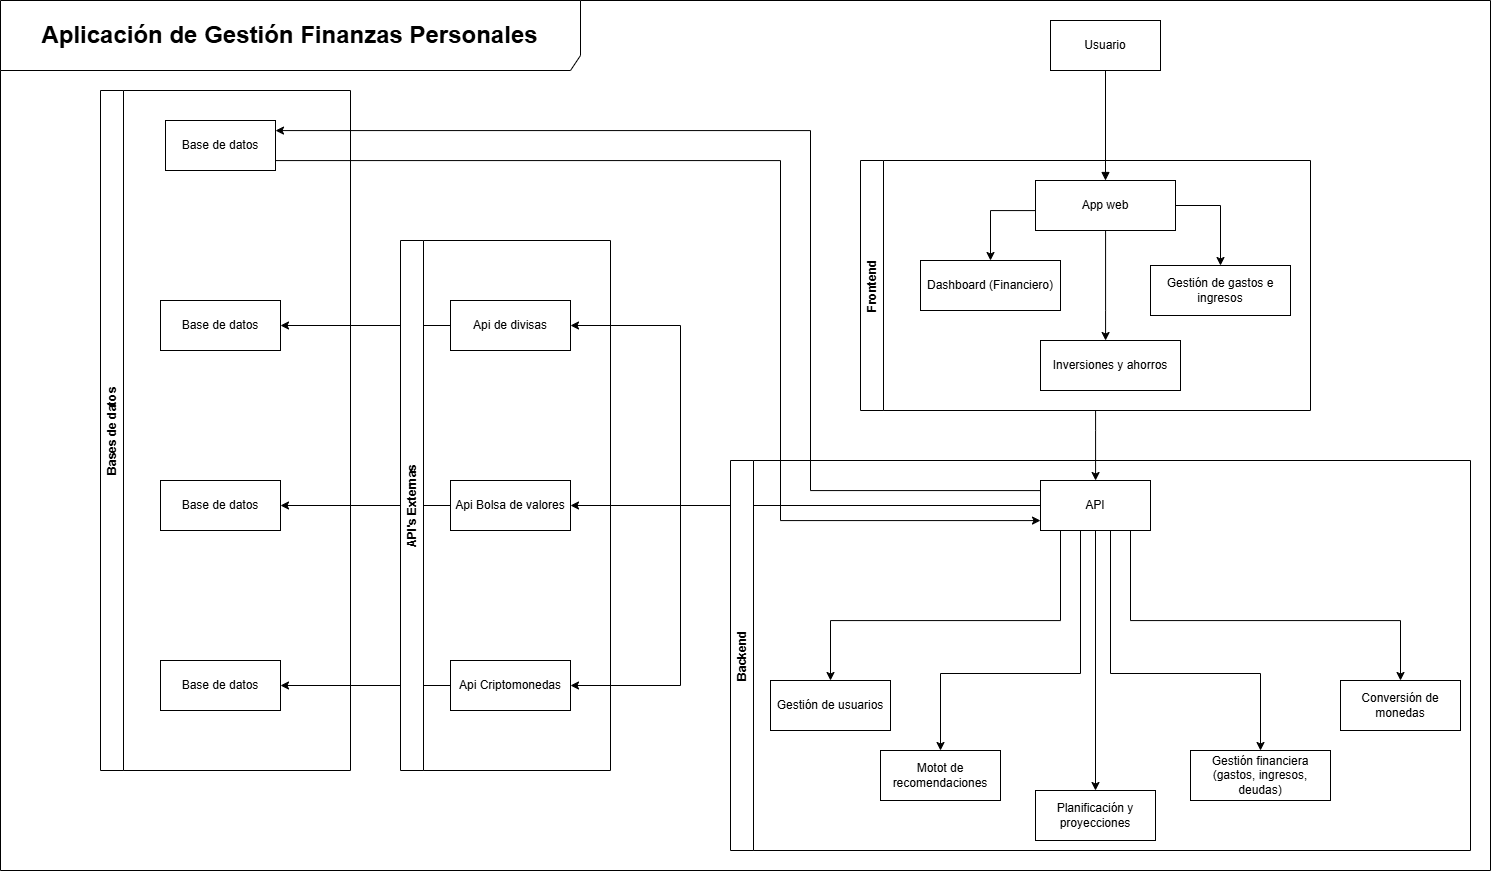

The diagram above was exported from draw.io. Its source (the exported page's mxGraphModel, read from the mxfile embedded in the PNG):
<mxGraphModel dx="3140" dy="963" grid="1" gridSize="10" guides="1" tooltips="1" connect="1" arrows="1" fold="1" page="1" pageScale="1" pageWidth="1169" pageHeight="827" math="0" shadow="0">
  <root>
    <mxCell id="0" />
    <mxCell id="1" parent="0" />
    <mxCell id="_-Uu70ykE9PKORutDXFd-6" edge="1" parent="1" source="BTytGO8xrv9dqVFgDS_9-18" style="edgeStyle=orthogonalEdgeStyle;rounded=0;orthogonalLoop=1;jettySize=auto;html=1;" target="_-Uu70ykE9PKORutDXFd-3">
      <mxGeometry relative="1" as="geometry" />
    </mxCell>
    <mxCell id="_-Uu70ykE9PKORutDXFd-4" edge="1" parent="1" source="BTytGO8xrv9dqVFgDS_9-19" style="edgeStyle=orthogonalEdgeStyle;rounded=0;orthogonalLoop=1;jettySize=auto;html=1;" target="_-Uu70ykE9PKORutDXFd-1">
      <mxGeometry relative="1" as="geometry" />
    </mxCell>
    <mxCell id="qWl6mlVxoClTFLziirO_-1" edge="1" parent="1" source="S13gm5uG95EsykZv8I7f-3" style="edgeStyle=orthogonalEdgeStyle;rounded=0;orthogonalLoop=1;jettySize=auto;html=1;" target="KTUrGrZb-4D3pwspwIHT-68">
      <mxGeometry relative="1" as="geometry">
        <Array as="points">
          <mxPoint x="575" y="470" />
          <mxPoint x="575" y="470" />
        </Array>
        <mxPoint x="575" y="460" as="sourcePoint" />
      </mxGeometry>
    </mxCell>
    <mxCell id="KTUrGrZb-4D3pwspwIHT-7" parent="1" style="html=1;whiteSpace=wrap;" value="Usuario" vertex="1">
      <mxGeometry height="50" width="110" x="530" y="60" as="geometry" />
    </mxCell>
    <mxCell id="KTUrGrZb-4D3pwspwIHT-65" edge="1" parent="1" source="KTUrGrZb-4D3pwspwIHT-36" style="edgeStyle=orthogonalEdgeStyle;rounded=0;orthogonalLoop=1;jettySize=auto;html=1;" target="KTUrGrZb-4D3pwspwIHT-62">
      <mxGeometry relative="1" as="geometry">
        <Array as="points">
          <mxPoint x="470" y="250" />
        </Array>
      </mxGeometry>
    </mxCell>
    <mxCell id="KTUrGrZb-4D3pwspwIHT-66" edge="1" parent="1" source="KTUrGrZb-4D3pwspwIHT-36" style="edgeStyle=orthogonalEdgeStyle;rounded=0;orthogonalLoop=1;jettySize=auto;html=1;" target="KTUrGrZb-4D3pwspwIHT-64">
      <mxGeometry relative="1" as="geometry">
        <Array as="points">
          <mxPoint x="700" y="245" />
        </Array>
      </mxGeometry>
    </mxCell>
    <mxCell id="KTUrGrZb-4D3pwspwIHT-67" edge="1" parent="1" source="KTUrGrZb-4D3pwspwIHT-36" style="edgeStyle=orthogonalEdgeStyle;rounded=0;orthogonalLoop=1;jettySize=auto;html=1;" target="KTUrGrZb-4D3pwspwIHT-63">
      <mxGeometry relative="1" as="geometry">
        <Array as="points">
          <mxPoint x="585" y="350" />
          <mxPoint x="585" y="350" />
        </Array>
      </mxGeometry>
    </mxCell>
    <mxCell id="KTUrGrZb-4D3pwspwIHT-36" parent="1" style="html=1;whiteSpace=wrap;" value="App web" vertex="1">
      <mxGeometry height="50" width="140" x="515" y="220" as="geometry" />
    </mxCell>
    <mxCell id="KTUrGrZb-4D3pwspwIHT-52" edge="1" parent="1" source="KTUrGrZb-4D3pwspwIHT-7" style="endArrow=block;endFill=1;html=1;edgeStyle=orthogonalEdgeStyle;align=left;verticalAlign=top;rounded=0;" target="KTUrGrZb-4D3pwspwIHT-36" value="">
      <mxGeometry relative="1" x="-1" as="geometry">
        <Array as="points">
          <mxPoint x="580" y="220" />
          <mxPoint x="580" y="220" />
        </Array>
        <mxPoint x="445" y="460" as="sourcePoint" />
        <mxPoint x="355" y="510" as="targetPoint" />
      </mxGeometry>
    </mxCell>
    <mxCell id="KTUrGrZb-4D3pwspwIHT-62" parent="1" style="html=1;whiteSpace=wrap;" value="Dashboard (Financiero)" vertex="1">
      <mxGeometry height="50" width="140" x="400" y="300" as="geometry" />
    </mxCell>
    <mxCell id="KTUrGrZb-4D3pwspwIHT-63" parent="1" style="html=1;whiteSpace=wrap;" value="Inversiones y ahorros" vertex="1">
      <mxGeometry height="50" width="140" x="520" y="380" as="geometry" />
    </mxCell>
    <mxCell id="KTUrGrZb-4D3pwspwIHT-64" parent="1" style="html=1;whiteSpace=wrap;" value="Gestión de gastos e ingresos" vertex="1">
      <mxGeometry height="50" width="140" x="630" y="305" as="geometry" />
    </mxCell>
    <mxCell id="BTytGO8xrv9dqVFgDS_9-7" edge="1" parent="1" source="KTUrGrZb-4D3pwspwIHT-68" style="edgeStyle=orthogonalEdgeStyle;rounded=0;orthogonalLoop=1;jettySize=auto;html=1;" target="BTytGO8xrv9dqVFgDS_9-3">
      <mxGeometry relative="1" as="geometry">
        <Array as="points">
          <mxPoint x="540" y="660" />
          <mxPoint x="310" y="660" />
        </Array>
      </mxGeometry>
    </mxCell>
    <mxCell id="BTytGO8xrv9dqVFgDS_9-8" edge="1" parent="1" source="KTUrGrZb-4D3pwspwIHT-68" style="edgeStyle=orthogonalEdgeStyle;rounded=0;orthogonalLoop=1;jettySize=auto;html=1;" target="BTytGO8xrv9dqVFgDS_9-5">
      <mxGeometry relative="1" as="geometry">
        <Array as="points">
          <mxPoint x="560" y="713" />
          <mxPoint x="420" y="713" />
        </Array>
      </mxGeometry>
    </mxCell>
    <mxCell id="BTytGO8xrv9dqVFgDS_9-9" edge="1" parent="1" source="KTUrGrZb-4D3pwspwIHT-68" style="edgeStyle=orthogonalEdgeStyle;rounded=0;orthogonalLoop=1;jettySize=auto;html=1;" target="BTytGO8xrv9dqVFgDS_9-4">
      <mxGeometry relative="1" as="geometry" />
    </mxCell>
    <mxCell id="BTytGO8xrv9dqVFgDS_9-10" edge="1" parent="1" source="KTUrGrZb-4D3pwspwIHT-68" style="edgeStyle=orthogonalEdgeStyle;rounded=0;orthogonalLoop=1;jettySize=auto;html=1;" target="BTytGO8xrv9dqVFgDS_9-2">
      <mxGeometry relative="1" as="geometry">
        <Array as="points">
          <mxPoint x="590" y="713" />
          <mxPoint x="740" y="713" />
        </Array>
      </mxGeometry>
    </mxCell>
    <mxCell id="BTytGO8xrv9dqVFgDS_9-11" edge="1" parent="1" source="KTUrGrZb-4D3pwspwIHT-68" style="edgeStyle=orthogonalEdgeStyle;rounded=0;orthogonalLoop=1;jettySize=auto;html=1;" target="BTytGO8xrv9dqVFgDS_9-6">
      <mxGeometry relative="1" as="geometry">
        <Array as="points">
          <mxPoint x="610" y="660" />
          <mxPoint x="880" y="660" />
        </Array>
      </mxGeometry>
    </mxCell>
    <mxCell id="BTytGO8xrv9dqVFgDS_9-20" edge="1" parent="1" source="KTUrGrZb-4D3pwspwIHT-68" style="edgeStyle=orthogonalEdgeStyle;rounded=0;orthogonalLoop=1;jettySize=auto;html=1;" target="BTytGO8xrv9dqVFgDS_9-19">
      <mxGeometry relative="1" as="geometry">
        <Array as="points">
          <mxPoint x="160" y="545" />
          <mxPoint x="160" y="365" />
        </Array>
      </mxGeometry>
    </mxCell>
    <mxCell id="BTytGO8xrv9dqVFgDS_9-21" edge="1" parent="1" source="KTUrGrZb-4D3pwspwIHT-68" style="edgeStyle=orthogonalEdgeStyle;rounded=0;orthogonalLoop=1;jettySize=auto;html=1;" target="BTytGO8xrv9dqVFgDS_9-17">
      <mxGeometry relative="1" as="geometry" />
    </mxCell>
    <mxCell id="BTytGO8xrv9dqVFgDS_9-22" edge="1" parent="1" source="KTUrGrZb-4D3pwspwIHT-68" style="edgeStyle=orthogonalEdgeStyle;rounded=0;orthogonalLoop=1;jettySize=auto;html=1;" target="BTytGO8xrv9dqVFgDS_9-18">
      <mxGeometry relative="1" as="geometry">
        <Array as="points">
          <mxPoint x="160" y="545" />
          <mxPoint x="160" y="725" />
        </Array>
      </mxGeometry>
    </mxCell>
    <mxCell id="_-Uu70ykE9PKORutDXFd-7" edge="1" parent="1" source="KTUrGrZb-4D3pwspwIHT-68" style="edgeStyle=orthogonalEdgeStyle;rounded=0;orthogonalLoop=1;jettySize=auto;html=1;" target="BTytGO8xrv9dqVFgDS_9-13">
      <mxGeometry relative="1" as="geometry">
        <Array as="points">
          <mxPoint x="290" y="530" />
          <mxPoint x="290" y="170" />
        </Array>
      </mxGeometry>
    </mxCell>
    <mxCell id="KTUrGrZb-4D3pwspwIHT-68" parent="1" style="html=1;whiteSpace=wrap;" value="API" vertex="1">
      <mxGeometry height="50" width="110" x="520" y="520" as="geometry" />
    </mxCell>
    <mxCell id="BTytGO8xrv9dqVFgDS_9-2" parent="1" style="html=1;whiteSpace=wrap;" value="Gestión financiera (gastos, ingresos, deudas)" vertex="1">
      <mxGeometry height="50" width="140" x="670" y="790" as="geometry" />
    </mxCell>
    <mxCell id="BTytGO8xrv9dqVFgDS_9-3" parent="1" style="html=1;whiteSpace=wrap;" value="Gestión de usuarios" vertex="1">
      <mxGeometry height="50" width="120" x="250" y="720" as="geometry" />
    </mxCell>
    <mxCell id="BTytGO8xrv9dqVFgDS_9-4" parent="1" style="html=1;whiteSpace=wrap;" value="Planificación y proyecciones" vertex="1">
      <mxGeometry height="50" width="120" x="515" y="830" as="geometry" />
    </mxCell>
    <mxCell id="BTytGO8xrv9dqVFgDS_9-5" parent="1" style="html=1;whiteSpace=wrap;" value="Motot de recomendaciones" vertex="1">
      <mxGeometry height="50" width="120" x="360" y="790" as="geometry" />
    </mxCell>
    <mxCell id="BTytGO8xrv9dqVFgDS_9-6" parent="1" style="html=1;whiteSpace=wrap;" value="Conversión de monedas" vertex="1">
      <mxGeometry height="50" width="120" x="820" y="720" as="geometry" />
    </mxCell>
    <mxCell id="_-Uu70ykE9PKORutDXFd-5" edge="1" parent="1" source="BTytGO8xrv9dqVFgDS_9-17" style="edgeStyle=orthogonalEdgeStyle;rounded=0;orthogonalLoop=1;jettySize=auto;html=1;" target="_-Uu70ykE9PKORutDXFd-2">
      <mxGeometry relative="1" as="geometry" />
    </mxCell>
    <mxCell id="BTytGO8xrv9dqVFgDS_9-17" parent="1" style="html=1;whiteSpace=wrap;" value="Api Bolsa de valores" vertex="1">
      <mxGeometry height="50" width="120" x="-70" y="520" as="geometry" />
    </mxCell>
    <mxCell id="BTytGO8xrv9dqVFgDS_9-18" parent="1" style="html=1;whiteSpace=wrap;" value="Api Criptomonedas" vertex="1">
      <mxGeometry height="50" width="120" x="-70" y="700" as="geometry" />
    </mxCell>
    <mxCell id="BTytGO8xrv9dqVFgDS_9-19" parent="1" style="html=1;whiteSpace=wrap;" value="Api de divisas" vertex="1">
      <mxGeometry height="50" width="120" x="-70" y="340" as="geometry" />
    </mxCell>
    <mxCell id="S13gm5uG95EsykZv8I7f-2" parent="1" style="swimlane;horizontal=0;whiteSpace=wrap;html=1;" value="API's Externas" vertex="1">
      <mxGeometry height="530" width="210" x="-120" y="280" as="geometry" />
    </mxCell>
    <mxCell id="S13gm5uG95EsykZv8I7f-3" parent="1" style="swimlane;horizontal=0;whiteSpace=wrap;html=1;" value="Frontend" vertex="1">
      <mxGeometry height="250" width="450" x="340" y="200" as="geometry" />
    </mxCell>
    <mxCell id="S13gm5uG95EsykZv8I7f-4" parent="1" style="shape=umlFrame;whiteSpace=wrap;html=1;pointerEvents=0;recursiveResize=0;container=1;collapsible=0;width=580;height=70;" value="&lt;font style=&quot;font-size: 24px;&quot;&gt;&lt;b&gt;Aplicación de Gestión Finanzas Personales&lt;/b&gt;&lt;/font&gt;" vertex="1">
      <mxGeometry height="870" width="1490" x="-520" y="40" as="geometry" />
    </mxCell>
    <mxCell id="S13gm5uG95EsykZv8I7f-5" parent="S13gm5uG95EsykZv8I7f-4" style="swimlane;horizontal=0;whiteSpace=wrap;html=1;" value="Backend" vertex="1">
      <mxGeometry height="390" width="740" x="730" y="460" as="geometry" />
    </mxCell>
    <mxCell id="_-Uu70ykE9PKORutDXFd-1" parent="S13gm5uG95EsykZv8I7f-4" style="html=1;whiteSpace=wrap;" value="Base de datos" vertex="1">
      <mxGeometry height="50" width="120" x="160" y="300" as="geometry" />
    </mxCell>
    <mxCell id="_-Uu70ykE9PKORutDXFd-2" parent="S13gm5uG95EsykZv8I7f-4" style="html=1;whiteSpace=wrap;" value="Base de datos" vertex="1">
      <mxGeometry height="50" width="120" x="160" y="480" as="geometry" />
    </mxCell>
    <mxCell id="_-Uu70ykE9PKORutDXFd-3" parent="S13gm5uG95EsykZv8I7f-4" style="html=1;whiteSpace=wrap;" value="Base de datos" vertex="1">
      <mxGeometry height="50" width="120" x="160" y="660" as="geometry" />
    </mxCell>
    <mxCell id="BTytGO8xrv9dqVFgDS_9-13" parent="S13gm5uG95EsykZv8I7f-4" style="html=1;whiteSpace=wrap;" value="Base de datos" vertex="1">
      <mxGeometry height="50" width="110" x="165" y="120" as="geometry" />
    </mxCell>
    <mxCell id="_-Uu70ykE9PKORutDXFd-13" parent="S13gm5uG95EsykZv8I7f-4" style="swimlane;horizontal=0;whiteSpace=wrap;html=1;" value="Bases de datos" vertex="1">
      <mxGeometry height="680" width="250" x="100" y="90" as="geometry" />
    </mxCell>
    <mxCell id="_-Uu70ykE9PKORutDXFd-9" edge="1" parent="1" source="BTytGO8xrv9dqVFgDS_9-13" style="edgeStyle=orthogonalEdgeStyle;rounded=0;orthogonalLoop=1;jettySize=auto;html=1;" target="KTUrGrZb-4D3pwspwIHT-68">
      <mxGeometry relative="1" as="geometry">
        <Array as="points">
          <mxPoint x="260" y="200" />
          <mxPoint x="260" y="560" />
        </Array>
      </mxGeometry>
    </mxCell>
  </root>
</mxGraphModel>